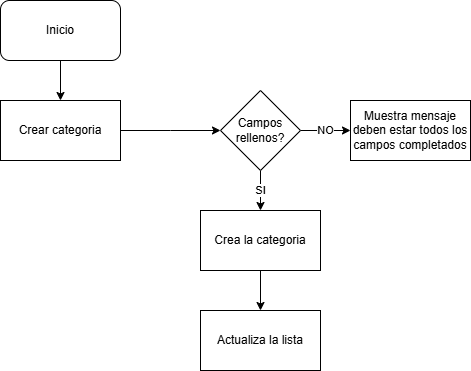

The diagram above was exported from draw.io. Its source (the exported page's mxGraphModel, read from the mxfile embedded in the PNG):
<mxGraphModel dx="2074" dy="1132" grid="1" gridSize="10" guides="1" tooltips="1" connect="1" arrows="1" fold="1" page="1" pageScale="1" pageWidth="827" pageHeight="1169" math="0" shadow="0">
  <root>
    <mxCell id="WIyWlLk6GJQsqaUBKTNV-0" />
    <mxCell id="WIyWlLk6GJQsqaUBKTNV-1" parent="WIyWlLk6GJQsqaUBKTNV-0" />
    <mxCell id="UCBcjLhmrdgpYNGVrajm-132" value="" style="edgeStyle=orthogonalEdgeStyle;rounded=0;orthogonalLoop=1;jettySize=auto;html=1;" edge="1" parent="WIyWlLk6GJQsqaUBKTNV-1" source="UCBcjLhmrdgpYNGVrajm-0" target="UCBcjLhmrdgpYNGVrajm-126">
      <mxGeometry relative="1" as="geometry" />
    </mxCell>
    <mxCell id="UCBcjLhmrdgpYNGVrajm-0" value="Inicio" style="rounded=1;whiteSpace=wrap;html=1;" vertex="1" parent="WIyWlLk6GJQsqaUBKTNV-1">
      <mxGeometry x="40" y="40" width="120" height="60" as="geometry" />
    </mxCell>
    <mxCell id="UCBcjLhmrdgpYNGVrajm-133" value="" style="edgeStyle=orthogonalEdgeStyle;rounded=0;orthogonalLoop=1;jettySize=auto;html=1;" edge="1" parent="WIyWlLk6GJQsqaUBKTNV-1" source="UCBcjLhmrdgpYNGVrajm-126">
      <mxGeometry relative="1" as="geometry">
        <mxPoint x="260" y="170" as="targetPoint" />
      </mxGeometry>
    </mxCell>
    <mxCell id="UCBcjLhmrdgpYNGVrajm-126" value="Crear categoria" style="rounded=0;whiteSpace=wrap;html=1;" vertex="1" parent="WIyWlLk6GJQsqaUBKTNV-1">
      <mxGeometry x="40" y="140" width="120" height="60" as="geometry" />
    </mxCell>
    <mxCell id="UCBcjLhmrdgpYNGVrajm-171" value="NO" style="edgeStyle=orthogonalEdgeStyle;rounded=0;orthogonalLoop=1;jettySize=auto;html=1;" edge="1" parent="WIyWlLk6GJQsqaUBKTNV-1" source="UCBcjLhmrdgpYNGVrajm-162" target="UCBcjLhmrdgpYNGVrajm-163">
      <mxGeometry relative="1" as="geometry" />
    </mxCell>
    <mxCell id="UCBcjLhmrdgpYNGVrajm-200" value="SI" style="edgeStyle=orthogonalEdgeStyle;rounded=0;orthogonalLoop=1;jettySize=auto;html=1;" edge="1" parent="WIyWlLk6GJQsqaUBKTNV-1" source="UCBcjLhmrdgpYNGVrajm-162" target="UCBcjLhmrdgpYNGVrajm-196">
      <mxGeometry relative="1" as="geometry" />
    </mxCell>
    <mxCell id="UCBcjLhmrdgpYNGVrajm-162" value="Campos rellenos?" style="rhombus;whiteSpace=wrap;html=1;" vertex="1" parent="WIyWlLk6GJQsqaUBKTNV-1">
      <mxGeometry x="260" y="130" width="80" height="80" as="geometry" />
    </mxCell>
    <mxCell id="UCBcjLhmrdgpYNGVrajm-163" value="Muestra mensaje deben estar todos los campos completados" style="rounded=0;whiteSpace=wrap;html=1;" vertex="1" parent="WIyWlLk6GJQsqaUBKTNV-1">
      <mxGeometry x="390" y="140" width="120" height="60" as="geometry" />
    </mxCell>
    <mxCell id="UCBcjLhmrdgpYNGVrajm-199" value="" style="edgeStyle=orthogonalEdgeStyle;rounded=0;orthogonalLoop=1;jettySize=auto;html=1;" edge="1" parent="WIyWlLk6GJQsqaUBKTNV-1" source="UCBcjLhmrdgpYNGVrajm-196" target="UCBcjLhmrdgpYNGVrajm-197">
      <mxGeometry relative="1" as="geometry" />
    </mxCell>
    <mxCell id="UCBcjLhmrdgpYNGVrajm-196" value="Crea la categoria" style="rounded=0;whiteSpace=wrap;html=1;" vertex="1" parent="WIyWlLk6GJQsqaUBKTNV-1">
      <mxGeometry x="240" y="250" width="120" height="60" as="geometry" />
    </mxCell>
    <mxCell id="UCBcjLhmrdgpYNGVrajm-197" value="Actualiza la lista" style="rounded=0;whiteSpace=wrap;html=1;" vertex="1" parent="WIyWlLk6GJQsqaUBKTNV-1">
      <mxGeometry x="240" y="350" width="120" height="60" as="geometry" />
    </mxCell>
  </root>
</mxGraphModel>